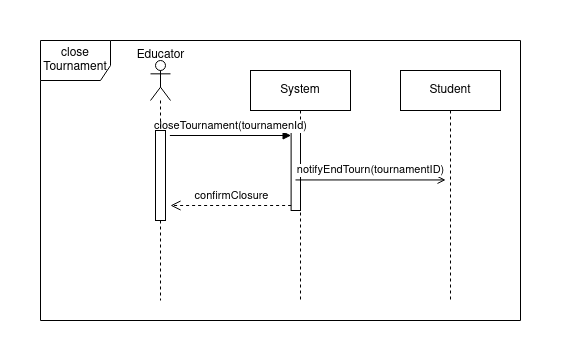

The diagram above was exported from draw.io. Its source (the exported page's mxGraphModel, read from the mxfile embedded in the PNG):
<mxGraphModel dx="594" dy="1662" grid="1" gridSize="10" guides="1" tooltips="1" connect="1" arrows="1" fold="1" page="1" pageScale="1" pageWidth="850" pageHeight="1100" math="0" shadow="0">
  <root>
    <mxCell id="0" />
    <mxCell id="1" parent="0" />
    <mxCell id="IcPexsbNLzwreJxoH2v7-47" value="&lt;div&gt;close&lt;/div&gt;&lt;div&gt;Tournament&lt;br&gt;&lt;/div&gt;" style="shape=umlFrame;whiteSpace=wrap;html=1;pointerEvents=0;width=70;height=40;" vertex="1" parent="1">
      <mxGeometry x="20" y="370" width="480" height="280" as="geometry" />
    </mxCell>
    <mxCell id="IcPexsbNLzwreJxoH2v7-48" value="System" style="shape=umlLifeline;perimeter=lifelinePerimeter;whiteSpace=wrap;html=1;container=1;dropTarget=0;collapsible=0;recursiveResize=0;outlineConnect=0;portConstraint=eastwest;newEdgeStyle={&quot;curved&quot;:0,&quot;rounded&quot;:0};" vertex="1" parent="1">
      <mxGeometry x="230" y="400" width="100" height="230" as="geometry" />
    </mxCell>
    <mxCell id="IcPexsbNLzwreJxoH2v7-49" value="" style="html=1;points=[[0,0,0,0,5],[0,1,0,0,-5],[1,0,0,0,5],[1,1,0,0,-5]];perimeter=orthogonalPerimeter;outlineConnect=0;targetShapes=umlLifeline;portConstraint=eastwest;newEdgeStyle={&quot;curved&quot;:0,&quot;rounded&quot;:0};" vertex="1" parent="IcPexsbNLzwreJxoH2v7-48">
      <mxGeometry x="40.61" y="60" width="9.39" height="80" as="geometry" />
    </mxCell>
    <mxCell id="IcPexsbNLzwreJxoH2v7-50" value="Student" style="shape=umlLifeline;perimeter=lifelinePerimeter;whiteSpace=wrap;html=1;container=1;dropTarget=0;collapsible=0;recursiveResize=0;outlineConnect=0;portConstraint=eastwest;newEdgeStyle={&quot;curved&quot;:0,&quot;rounded&quot;:0};" vertex="1" parent="1">
      <mxGeometry x="380" y="400" width="100" height="230" as="geometry" />
    </mxCell>
    <mxCell id="IcPexsbNLzwreJxoH2v7-51" value="closeTournament(tournamenId)" style="html=1;verticalAlign=bottom;endArrow=block;curved=0;rounded=0;entryX=0;entryY=0;entryDx=0;entryDy=5;" edge="1" parent="1" target="IcPexsbNLzwreJxoH2v7-49">
      <mxGeometry relative="1" as="geometry">
        <mxPoint x="149.3888888888889" y="465" as="sourcePoint" />
      </mxGeometry>
    </mxCell>
    <mxCell id="IcPexsbNLzwreJxoH2v7-52" value="confirmClosure" style="html=1;verticalAlign=bottom;endArrow=open;dashed=1;endSize=8;curved=0;rounded=0;exitX=0;exitY=1;exitDx=0;exitDy=-5;" edge="1" parent="1" source="IcPexsbNLzwreJxoH2v7-49">
      <mxGeometry relative="1" as="geometry">
        <mxPoint x="150" y="535" as="targetPoint" />
      </mxGeometry>
    </mxCell>
    <mxCell id="IcPexsbNLzwreJxoH2v7-53" value="notifyEndTourn(tournamentID)" style="html=1;verticalAlign=bottom;startArrow=none;startFill=0;endArrow=open;startSize=8;curved=0;rounded=0;endFill=0;" edge="1" parent="1">
      <mxGeometry width="60" relative="1" as="geometry">
        <mxPoint x="274.99888888888916" y="509.44" as="sourcePoint" />
        <mxPoint x="425.11" y="509.44" as="targetPoint" />
      </mxGeometry>
    </mxCell>
    <mxCell id="IcPexsbNLzwreJxoH2v7-54" value="" style="shape=umlLifeline;perimeter=lifelinePerimeter;whiteSpace=wrap;html=1;container=1;dropTarget=0;collapsible=0;recursiveResize=0;outlineConnect=0;portConstraint=eastwest;newEdgeStyle={&quot;curved&quot;:0,&quot;rounded&quot;:0};participant=umlActor;" vertex="1" parent="1">
      <mxGeometry x="130" y="390" width="20" height="240" as="geometry" />
    </mxCell>
    <mxCell id="IcPexsbNLzwreJxoH2v7-55" value="" style="html=1;points=[[0,0,0,0,5],[0,1,0,0,-5],[1,0,0,0,5],[1,1,0,0,-5]];perimeter=orthogonalPerimeter;outlineConnect=0;targetShapes=umlLifeline;portConstraint=eastwest;newEdgeStyle={&quot;curved&quot;:0,&quot;rounded&quot;:0};" vertex="1" parent="IcPexsbNLzwreJxoH2v7-54">
      <mxGeometry x="5" y="70" width="10" height="90" as="geometry" />
    </mxCell>
    <mxCell id="IcPexsbNLzwreJxoH2v7-56" value="Educator" style="text;html=1;align=center;verticalAlign=middle;resizable=0;points=[];autosize=1;strokeColor=none;fillColor=none;" vertex="1" parent="1">
      <mxGeometry x="105" y="370" width="70" height="30" as="geometry" />
    </mxCell>
  </root>
</mxGraphModel>